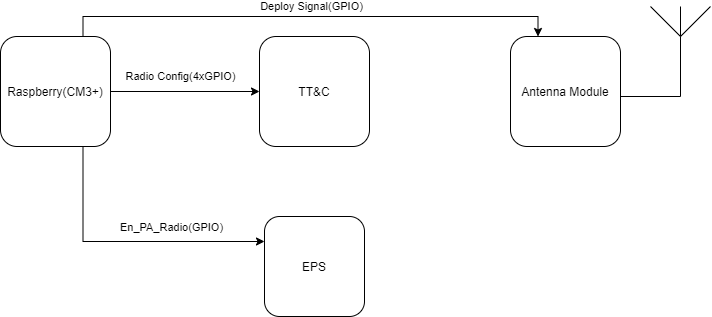

The diagram above was exported from draw.io. Its source (the exported page's mxGraphModel, read from the mxfile embedded in the PNG):
<mxGraphModel dx="868" dy="471" grid="1" gridSize="10" guides="1" tooltips="1" connect="1" arrows="1" fold="1" page="1" pageScale="1" pageWidth="827" pageHeight="1169" math="0" shadow="0">
  <root>
    <mxCell id="3I1wrRQla6KNBEU3hMa2-0" />
    <mxCell id="3I1wrRQla6KNBEU3hMa2-1" parent="3I1wrRQla6KNBEU3hMa2-0" />
    <mxCell id="XgF4OE2DKMp58_8WXrVO-0" value="" style="group" parent="3I1wrRQla6KNBEU3hMa2-1" vertex="1" connectable="0">
      <mxGeometry x="100" y="160" width="690" height="310" as="geometry" />
    </mxCell>
    <mxCell id="XgF4OE2DKMp58_8WXrVO-1" value="TT&amp;amp;C" style="whiteSpace=wrap;html=1;aspect=fixed;rounded=1;" parent="XgF4OE2DKMp58_8WXrVO-0" vertex="1">
      <mxGeometry x="239" y="30" width="110" height="110" as="geometry" />
    </mxCell>
    <mxCell id="XgF4OE2DKMp58_8WXrVO-2" style="edgeStyle=orthogonalEdgeStyle;rounded=0;orthogonalLoop=1;jettySize=auto;html=1;exitX=0.75;exitY=1;exitDx=0;exitDy=0;entryX=0;entryY=0.25;entryDx=0;entryDy=0;" parent="XgF4OE2DKMp58_8WXrVO-0" source="XgF4OE2DKMp58_8WXrVO-5" target="XgF4OE2DKMp58_8WXrVO-7" edge="1">
      <mxGeometry relative="1" as="geometry" />
    </mxCell>
    <mxCell id="XgF4OE2DKMp58_8WXrVO-3" value="En_PA_Radio(GPIO)" style="edgeLabel;html=1;align=center;verticalAlign=middle;resizable=0;points=[];" parent="XgF4OE2DKMp58_8WXrVO-2" vertex="1" connectable="0">
      <mxGeometry x="0.4533" relative="1" as="geometry">
        <mxPoint x="-18.5" y="-15" as="offset" />
      </mxGeometry>
    </mxCell>
    <mxCell id="XgF4OE2DKMp58_8WXrVO-5" value="Raspberry(CM3+)&lt;br&gt;" style="whiteSpace=wrap;html=1;aspect=fixed;rounded=1;" parent="XgF4OE2DKMp58_8WXrVO-0" vertex="1">
      <mxGeometry x="-20" y="30" width="110" height="110" as="geometry" />
    </mxCell>
    <mxCell id="XgF4OE2DKMp58_8WXrVO-6" value="Antenna Module" style="whiteSpace=wrap;html=1;aspect=fixed;rounded=1;" parent="XgF4OE2DKMp58_8WXrVO-0" vertex="1">
      <mxGeometry x="490" y="30" width="110" height="110" as="geometry" />
    </mxCell>
    <mxCell id="XgF4OE2DKMp58_8WXrVO-7" value="EPS" style="whiteSpace=wrap;html=1;aspect=fixed;rounded=1;" parent="XgF4OE2DKMp58_8WXrVO-0" vertex="1">
      <mxGeometry x="244" y="210" width="100" height="100" as="geometry" />
    </mxCell>
    <mxCell id="XgF4OE2DKMp58_8WXrVO-8" value="" style="group" parent="XgF4OE2DKMp58_8WXrVO-0" vertex="1" connectable="0">
      <mxGeometry x="630" width="60" height="90" as="geometry" />
    </mxCell>
    <mxCell id="XgF4OE2DKMp58_8WXrVO-9" value="" style="endArrow=none;html=1;" parent="XgF4OE2DKMp58_8WXrVO-8" edge="1">
      <mxGeometry width="50" height="50" relative="1" as="geometry">
        <mxPoint x="30" y="90" as="sourcePoint" />
        <mxPoint x="30" y="29.999999999999993" as="targetPoint" />
        <Array as="points" />
      </mxGeometry>
    </mxCell>
    <mxCell id="XgF4OE2DKMp58_8WXrVO-10" value="" style="endArrow=none;html=1;" parent="XgF4OE2DKMp58_8WXrVO-8" edge="1">
      <mxGeometry width="50" height="50" relative="1" as="geometry">
        <mxPoint x="30" y="29.999999999999993" as="sourcePoint" />
        <mxPoint x="60" as="targetPoint" />
      </mxGeometry>
    </mxCell>
    <mxCell id="XgF4OE2DKMp58_8WXrVO-11" value="" style="endArrow=none;html=1;" parent="XgF4OE2DKMp58_8WXrVO-8" edge="1">
      <mxGeometry width="50" height="50" relative="1" as="geometry">
        <mxPoint as="sourcePoint" />
        <mxPoint x="30" y="29.999999999999993" as="targetPoint" />
      </mxGeometry>
    </mxCell>
    <mxCell id="XgF4OE2DKMp58_8WXrVO-12" value="" style="endArrow=none;html=1;" parent="XgF4OE2DKMp58_8WXrVO-8" edge="1">
      <mxGeometry width="50" height="50" relative="1" as="geometry">
        <mxPoint x="30" as="sourcePoint" />
        <mxPoint x="30" y="29.999999999999993" as="targetPoint" />
      </mxGeometry>
    </mxCell>
    <mxCell id="XgF4OE2DKMp58_8WXrVO-14" value="Radio Config(4xGPIO)" style="edgeStyle=orthogonalEdgeStyle;rounded=0;orthogonalLoop=1;jettySize=auto;html=1;exitX=1;exitY=0.5;exitDx=0;exitDy=0;entryX=0;entryY=0.5;entryDx=0;entryDy=0;" parent="XgF4OE2DKMp58_8WXrVO-0" source="XgF4OE2DKMp58_8WXrVO-5" target="XgF4OE2DKMp58_8WXrVO-1" edge="1">
      <mxGeometry x="-0.0604" y="15" relative="1" as="geometry">
        <mxPoint as="offset" />
      </mxGeometry>
    </mxCell>
    <mxCell id="XgF4OE2DKMp58_8WXrVO-15" value="Deploy Signal(GPIO)" style="edgeStyle=orthogonalEdgeStyle;rounded=0;orthogonalLoop=1;jettySize=auto;html=1;exitX=0.75;exitY=0;exitDx=0;exitDy=0;entryX=0.25;entryY=0;entryDx=0;entryDy=0;" parent="XgF4OE2DKMp58_8WXrVO-0" source="XgF4OE2DKMp58_8WXrVO-5" target="XgF4OE2DKMp58_8WXrVO-6" edge="1">
      <mxGeometry y="10" relative="1" as="geometry">
        <mxPoint as="offset" />
      </mxGeometry>
    </mxCell>
    <mxCell id="XgF4OE2DKMp58_8WXrVO-17" value="" style="endArrow=none;html=1;exitX=1;exitY=0.5;exitDx=0;exitDy=0;" parent="XgF4OE2DKMp58_8WXrVO-0" edge="1">
      <mxGeometry width="50" height="50" relative="1" as="geometry">
        <mxPoint x="600" y="90" as="sourcePoint" />
        <mxPoint x="660" y="90" as="targetPoint" />
      </mxGeometry>
    </mxCell>
  </root>
</mxGraphModel>